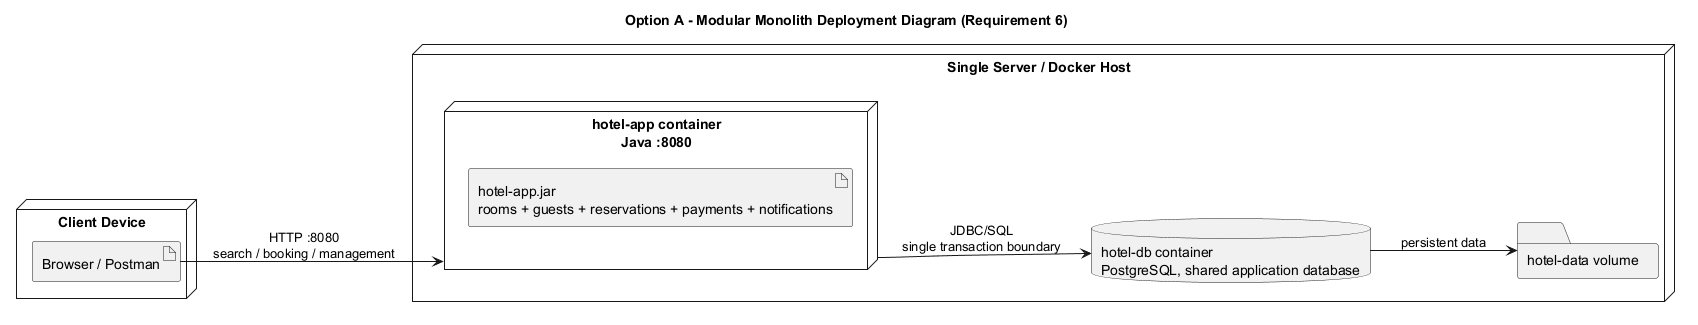

The diagram above was rendered by PlantUML. Its source (embedded in the PNG):
@startuml
title Option A - Modular Monolith Deployment Diagram (Requirement 6)
left to right direction
skinparam shadowing false

node "Client Device" as Client {
  artifact "Browser / Postman" as Browser
}
node "Single Server / Docker Host" as Host {
  node "hotel-app container\nJava :8080" as Monolith {
    artifact "hotel-app.jar\nrooms + guests + reservations + payments + notifications" as Jar
  }
  database "hotel-db container\nPostgreSQL, shared application database" as DB
  folder "hotel-data volume" as Volume
}

Browser --> Monolith : HTTP :8080\nsearch / booking / management
Monolith --> DB : JDBC/SQL\nsingle transaction boundary
DB --> Volume : persistent data
@enduml